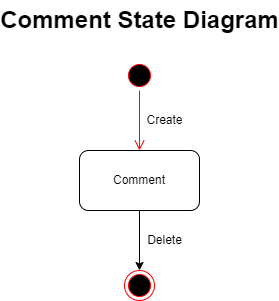

The diagram above was exported from draw.io. Its source (the exported page's mxGraphModel, read from the mxfile embedded in the PNG):
<mxGraphModel dx="1038" dy="556" grid="1" gridSize="10" guides="1" tooltips="1" connect="1" arrows="1" fold="1" page="1" pageScale="1" pageWidth="850" pageHeight="1100" math="0" shadow="0">
  <root>
    <mxCell id="0" />
    <mxCell id="1" parent="0" />
    <mxCell id="7Bv5ro9b3cezLNkTsX1X-1" value="" style="ellipse;html=1;shape=startState;fillColor=#000000;strokeColor=#ff0000;" vertex="1" parent="1">
      <mxGeometry x="280" y="80" width="30" height="30" as="geometry" />
    </mxCell>
    <mxCell id="7Bv5ro9b3cezLNkTsX1X-2" value="" style="edgeStyle=orthogonalEdgeStyle;html=1;verticalAlign=bottom;endArrow=open;endSize=8;strokeColor=#ff0000;rounded=0;" edge="1" source="7Bv5ro9b3cezLNkTsX1X-1" parent="1">
      <mxGeometry relative="1" as="geometry">
        <mxPoint x="295" y="170" as="targetPoint" />
      </mxGeometry>
    </mxCell>
    <mxCell id="7Bv5ro9b3cezLNkTsX1X-7" style="edgeStyle=orthogonalEdgeStyle;rounded=0;orthogonalLoop=1;jettySize=auto;html=1;entryX=0.5;entryY=0;entryDx=0;entryDy=0;" edge="1" parent="1" source="7Bv5ro9b3cezLNkTsX1X-3" target="7Bv5ro9b3cezLNkTsX1X-6">
      <mxGeometry relative="1" as="geometry" />
    </mxCell>
    <mxCell id="7Bv5ro9b3cezLNkTsX1X-3" value="Comment" style="rounded=1;whiteSpace=wrap;html=1;" vertex="1" parent="1">
      <mxGeometry x="235" y="170" width="120" height="60" as="geometry" />
    </mxCell>
    <mxCell id="7Bv5ro9b3cezLNkTsX1X-4" value="Create" style="text;html=1;align=center;verticalAlign=middle;resizable=0;points=[];autosize=1;strokeColor=none;fillColor=none;" vertex="1" parent="1">
      <mxGeometry x="295" y="130" width="50" height="20" as="geometry" />
    </mxCell>
    <mxCell id="7Bv5ro9b3cezLNkTsX1X-6" value="" style="ellipse;html=1;shape=endState;fillColor=#000000;strokeColor=#ff0000;" vertex="1" parent="1">
      <mxGeometry x="280" y="290" width="30" height="30" as="geometry" />
    </mxCell>
    <mxCell id="7Bv5ro9b3cezLNkTsX1X-8" value="Delete" style="text;html=1;align=center;verticalAlign=middle;resizable=0;points=[];autosize=1;strokeColor=none;fillColor=none;" vertex="1" parent="1">
      <mxGeometry x="295" y="250" width="50" height="20" as="geometry" />
    </mxCell>
    <mxCell id="7Bv5ro9b3cezLNkTsX1X-9" value="Comment State Diagram" style="text;strokeColor=none;fillColor=none;html=1;fontSize=24;fontStyle=1;verticalAlign=middle;align=center;" vertex="1" parent="1">
      <mxGeometry x="245" y="20" width="100" height="40" as="geometry" />
    </mxCell>
  </root>
</mxGraphModel>